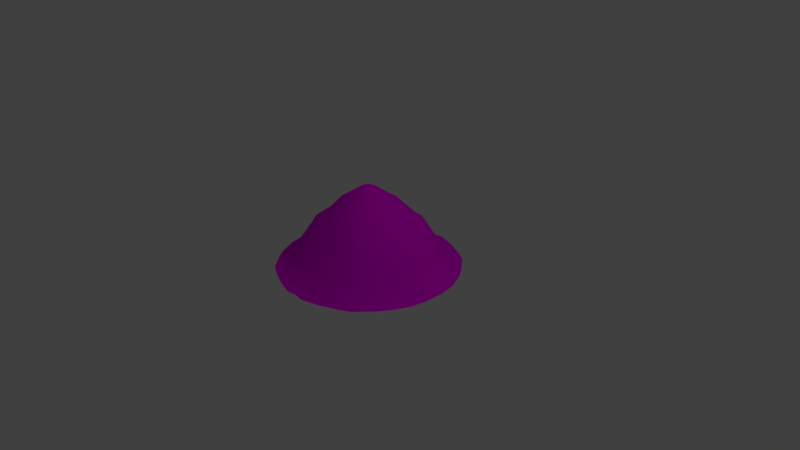 # Source: Anthill.blend  (saved by Blender 2.79.0; exported with 4.5.12 LTS)
import bpy
from mathutils import Matrix  # noqa: F401  (used for matrix-valued properties, if any)

bpy.ops.wm.read_factory_settings(use_empty=True)
scene = bpy.context.scene
scene.name = 'Scene'

# ---- collections
col_collection_1 = bpy.data.collections.new('Collection 1'); scene.collection.children.link(col_collection_1)

# ---- images (referenced by path relative to the original .blend; pixels are not part of the script)
import os
ASSET_DIR = os.environ.get("B2B_ASSET_DIR", "")  # directory of the original .blend (textures are referenced by path, not embedded)
HERE = os.path.dirname(os.path.abspath(__file__))  # packed textures are extracted next to this script under _unpacked/

def load_image(name, relpath, width, height, colorspace="sRGB"):
    """Load a texture the original file referenced (path relative to the .blend, or extracted next to this script)."""
    p = next((c for c in (os.path.join(HERE, relpath), os.path.join(ASSET_DIR, relpath)) if relpath and os.path.exists(c)), "")
    if p:
        img = bpy.data.images.load(p, check_existing=True)
        img.name = name
    else:  # same state as the original file: an image datablock whose file is absent (Cycles renders it pink)
        img = bpy.data.images.new(name, width, height)
        img.source = "FILE"
        img.filepath = "//" + (relpath or name)
    img.colorspace_settings.name = colorspace
    return img
img_anthill = load_image('Anthill', 'Anthill.png', 1024, 1024, 'sRGB')

# ---- materials (node trees are filled in below, after node groups)
mat_material = bpy.data.materials.new('Material')
mat_material.alpha_threshold = 0.0
mat_material.roughness = 0.5
mat_material.line_color = (0.0, 0.0, 0.0, 1.0)

# ---- material node trees
mat_material.use_nodes = True; mat_material.node_tree.nodes.clear()
_N = mat_material.node_tree.nodes; _L = mat_material.node_tree.links
n0 = _N.new('ShaderNodeOutputMaterial'); n0.name = 'Material Output'; n0.location = (300, 300)
n1 = _N.new('ShaderNodeBsdfDiffuse'); n1.name = 'Diffuse BSDF'; n1.location = (91, 294)
n2 = _N.new('ShaderNodeTexImage'); n2.name = 'Image Texture'; n2.location = (-77, 274)
n2.width = 140
n2.image = img_anthill
_L.new(n1.outputs[0], n0.inputs[0])
_L.new(n2.outputs[0], n1.inputs[0])
n0.is_active_output = True

# ---- world
world_world = bpy.data.worlds.new('World'); scene.world = world_world
world_world.color = (0.05088, 0.05088, 0.05088)
world_world.use_sun_shadow = False
world_world.sun_shadow_jitter_overblur = 0.0
world_world.cycles.sampling_method = 'MANUAL'

# ---- cameras
cam_camera = bpy.data.cameras.new('Camera')
cam_camera.clip_end = 100.0
cam_camera.lens = 35.0
cam_camera.sensor_width = 32.0
cam_camera.sensor_height = 18.0
cam_camera.ortho_scale = 7.314
cam_camera.dof.focus_distance = 0.0

# ---- lights
light_lamp = bpy.data.lights.new('Lamp', 'POINT')
light_lamp.transmission_factor = 0.0
light_lamp.cutoff_distance = 30.0
light_lamp.energy = 100.0
light_lamp.shadow_buffer_clip_start = 1.001
light_lamp.shadow_soft_size = 0.1
light_lamp.shadow_maximum_resolution = 0.006
light_lamp.use_absolute_resolution = True

# ---- meshes
me_cube = bpy.data.meshes.new('Cube')
me_cube.from_pydata([(0.8468, -0.8468, -0.1282), (0.7577, -0.7577, -0.08219), (1.19, -0.1323, -0.1282), (1.152, -0.3562, -0.1282), (1.047, -0.5816, -0.1282), (0.9453, -0.7352, -0.1282), (1.059, -0.1177, -0.1254), (1.027, -0.3145, -0.1174), (0.9325, -0.5271, -0.0859), (0.8401, -0.6645, -0.08289), (0.7456, -0.959, -0.1282), (0.5816, -1.047, -0.1282), (0.3787, -1.136, -0.1282), (0.1323, -1.211, -0.1282), (0.6748, -0.8537, -0.08289), (0.5271, -0.9325, -0.0859), (0.3443, -1.015, -0.09254), (0.1205, -1.085, -0.1027), (0.1111, -0.1111, 0.9162), (0.3652, -0.1217, 0.7447), (0.6849, -0.137, 0.4219), (0.8879, -0.1268, 0.1143), (0.1217, -0.3652, 0.7447), (0.2722, -0.2722, 0.7298), (0.5989, -0.3594, 0.4713), (0.8244, -0.3533, 0.1476), (0.137, -0.6849, 0.4219), (0.3594, -0.5989, 0.4713), (0.4939, -0.4939, 0.4823), (0.7298, -0.5213, 0.1634), (0.1268, -0.8879, 0.1143), (0.3533, -0.8244, 0.1476), (0.5213, -0.7298, 0.1634), (0.6342, -0.6342, 0.1672), (1.19, -5.96e-08, -0.1282), (1.059, -5.364e-07, -0.1254), (0.8879, -5.364e-07, 0.1143), (0.6849, -4.388e-07, 0.4219), (0.3652, -2.98e-07, 0.7447), (0.1111, -1.788e-07, 0.9349), (-1.788e-07, -1.19, -0.1282), (-5.364e-07, -1.065, -0.1027), (-1.788e-07, -0.1111, 0.9349), (-2.384e-07, -0.3652, 0.7447), (-3.761e-07, -0.6849, 0.4219), (-4.768e-07, -0.8879, 0.1143), (-1.192e-07, -1.788e-07, 0.9514)], [], [(5, 9, 1, 0), (34, 35, 6, 2), (2, 6, 7, 3), (3, 7, 8, 4), (4, 8, 9, 5), (8, 29, 33, 9), (29, 28, 32, 33), (28, 27, 31, 32), (27, 26, 30, 31), (7, 25, 29, 8), (25, 24, 28, 29), (24, 23, 27, 28), (23, 22, 26, 27), (6, 21, 25, 7), (21, 20, 24, 25), (20, 19, 23, 24), (19, 18, 22, 23), (35, 36, 21, 6), (36, 37, 20, 21), (37, 38, 19, 20), (38, 39, 18, 19), (0, 1, 14, 10), (10, 14, 15, 11), (11, 15, 16, 12), (12, 16, 17, 13), (9, 33, 14, 1), (33, 32, 15, 14), (32, 31, 16, 15), (31, 30, 17, 16), (30, 45, 41, 17), (13, 17, 41, 40), (39, 46, 42, 18), (18, 42, 43, 22), (22, 43, 44, 26), (26, 44, 45, 30)])
me_cube.polygons.foreach_set('use_smooth', [True] * 35)
_uv = me_cube.uv_layers.new(name='UVMap')
_uv.uv.foreach_set('vector', [0.0, 0.0, 0.0, 0.0, 0.0, 0.0, 0.0, 0.0, 0.0, 0.0, 0.0, 0.0, 0.0, 0.0, 0.0, 0.0, 0.0, 0.0, 0.0, 0.0, 0.0, 0.0, 0.0, 0.0, 0.0, 0.0, 0.0, 0.0, 0.0, 0.0, 0.0, 0.0, 0.0, 0.0, 0.0, 0.0, 0.0, 0.0, 0.0, 0.0, 0.0, 0.0, 0.0, 0.0, 0.0, 0.0, 0.0, 0.0, 0.0, 0.0, 0.0, 0.0, 0.0, 0.0, 0.0, 0.0, 0.0, 0.0, 0.0, 0.0, 0.0, 0.0, 0.0, 0.0, 0.0, 0.0, 0.0, 0.0, 0.0, 0.0, 0.0, 0.0, 0.0, 0.0, 0.0, 0.0, 0.0, 0.0, 0.0, 0.0, 0.0, 0.0, 0.0, 0.0, 0.0, 0.0, 0.0, 0.0, 0.0, 0.0, 0.0, 0.0, 0.0, 0.0, 0.0, 0.0, 0.0, 0.0, 0.0, 0.0, 0.0, 0.0, 0.0, 0.0, 0.0, 0.0, 0.0, 0.0, 0.0, 0.0, 0.0, 0.0, 0.0, 0.0, 0.0, 0.0, 0.0, 0.0, 0.0, 0.0, 0.0, 0.0, 0.0, 0.0, 0.0, 0.0, 0.0, 0.0, 0.0, 0.0, 0.0, 0.0, 0.0, 0.0, 0.0, 0.0, 0.0, 0.0, 0.0, 0.0, 0.0, 0.0, 0.0, 0.0, 0.0, 0.0, 0.0, 0.0, 0.0, 0.0, 0.0, 0.0, 0.0, 0.0, 0.0, 0.0, 0.0, 0.0, 0.0, 0.0, 0.0, 0.0, 0.0, 0.0, 0.0, 0.0, 0.0, 0.0, 0.0, 0.0, 0.0, 0.0, 0.0, 0.0, 0.0, 0.0, 0.0, 0.0, 0.0, 0.0, 0.0, 0.0, 0.0, 0.0, 0.0, 0.0, 0.0, 0.0, 0.0, 0.0, 0.0, 0.0, 0.0, 0.0, 0.0, 0.0, 0.0, 0.0, 0.0, 0.0, 0.0, 0.0, 0.0, 0.0, 0.0, 0.0, 0.0, 0.0, 0.0, 0.0, 0.0, 0.0, 0.0, 0.0, 0.0, 0.0, 0.0, 0.0, 0.0, 0.0, 0.0, 0.0, 0.0, 0.0, 0.0, 0.0, 0.0, 0.0, 0.0, 0.0, 0.0, 0.0, 0.0, 0.0, 0.0, 0.0, 0.0, 0.0, 0.0, 0.0, 0.0, 0.0, 0.0, 0.0, 0.0, 0.0, 0.0, 0.0, 0.0, 0.0, 0.0, 0.0, 0.0, 0.0, 0.0, 0.0, 0.0, 0.0, 0.0, 0.0, 0.0, 0.0, 0.0, 0.0, 0.0, 0.0, 0.0, 0.0, 0.0, 0.0, 0.0, 0.0, 0.0, 0.0, 0.0, 0.0, 0.0, 0.0, 0.0, 0.0])
_uv.active_render = True
_uv = me_cube.uv_layers.new(name='UVMap.001')
_uv.uv.foreach_set('vector', [0.4109, 0.1682, 0.4607, 0.2512, 0.3855, 0.3094, 0.3209, 0.2378, 0.9765, 0.002004, 0.9678, 0.09728, 0.8799, 0.0955, 0.8778, 0.0, 0.8778, 0.0, 0.8799, 0.0955, 0.7316, 0.1166, 0.7081, 0.02396, 0.7081, 0.02396, 0.7316, 0.1166, 0.5692, 0.186, 0.5326, 0.09699, 0.5326, 0.09699, 0.5692, 0.186, 0.4607, 0.2512, 0.4109, 0.1682, 0.5692, 0.186, 0.5826, 0.3642, 0.4921, 0.4322, 0.4607, 0.2512, 0.5826, 0.3642, 0.6304, 0.5907, 0.4126, 0.512, 0.4921, 0.4322, 0.6304, 0.5907, 0.5461, 0.6805, 0.329, 0.6302, 0.4126, 0.512, 0.5461, 0.6805, 0.4662, 0.8264, 0.263, 0.789, 0.329, 0.6302, 0.7316, 0.1166, 0.713, 0.2964, 0.5826, 0.3642, 0.5692, 0.186, 0.713, 0.2964, 0.7318, 0.519, 0.6304, 0.5907, 0.5826, 0.3642, 0.7318, 0.519, 0.7891, 0.7708, 0.5461, 0.6805, 0.6304, 0.5907, 0.7891, 0.7708, 0.7107, 0.8802, 0.4662, 0.8264, 0.5461, 0.6805, 0.8799, 0.0955, 0.8834, 0.2496, 0.713, 0.2964, 0.7316, 0.1166, 0.8834, 0.2496, 0.8909, 0.4571, 0.7318, 0.519, 0.713, 0.2964, 0.8909, 0.4571, 0.9091, 0.7076, 0.7891, 0.7708, 0.7318, 0.519, 0.9091, 0.7076, 0.9154, 0.9134, 0.7107, 0.8802, 0.7891, 0.7708, 0.9678, 0.09728, 0.978, 0.2515, 0.8834, 0.2496, 0.8799, 0.0955, 0.978, 0.2515, 0.9881, 0.4591, 0.8909, 0.4571, 0.8834, 0.2496, 0.9881, 0.4591, 1.0, 0.7095, 0.9091, 0.7076, 0.8909, 0.4571, 1.0, 0.7095, 1.0, 0.9175, 0.9154, 0.9134, 0.9091, 0.7076, 0.3209, 0.2378, 0.3855, 0.3094, 0.3081, 0.3679, 0.2302, 0.3093, 0.2302, 0.3093, 0.3081, 0.3679, 0.2389, 0.4732, 0.1533, 0.4268, 0.1533, 0.4268, 0.2389, 0.4732, 0.1644, 0.6035, 0.07276, 0.5723, 0.07276, 0.5723, 0.1644, 0.6035, 0.0952, 0.7632, 0.0, 0.7496, 0.4607, 0.2512, 0.4921, 0.4322, 0.3081, 0.3679, 0.3855, 0.3094, 0.4921, 0.4322, 0.4126, 0.512, 0.2389, 0.4732, 0.3081, 0.3679, 0.4126, 0.512, 0.329, 0.6302, 0.1644, 0.6035, 0.2389, 0.4732, 0.329, 0.6302, 0.263, 0.789, 0.0952, 0.7632, 0.1644, 0.6035, 0.263, 0.789, 0.2543, 0.8808, 0.1023, 0.8507, 0.0952, 0.7632, 0.0, 0.7496, 0.0952, 0.7632, 0.1023, 0.8507, 0.006298, 0.8456, 1.0, 0.9175, 0.9939, 1.0, 0.9094, 0.9962, 0.9154, 0.9134, 0.9154, 0.9134, 0.9094, 0.9962, 0.7023, 0.9684, 0.7107, 0.8802, 0.7107, 0.8802, 0.7023, 0.9684, 0.4573, 0.9206, 0.4662, 0.8264, 0.4662, 0.8264, 0.4573, 0.9206, 0.2543, 0.8808, 0.263, 0.789])
me_cube.materials.append(mat_material)
me_cube.use_remesh_preserve_volume = False
me_cube.use_remesh_preserve_attributes = False
me_cube.use_mirror_vertex_groups = False
me_cube.update()

# ---- objects
ob_cube = bpy.data.objects.new('Cube', me_cube)
ob_lamp = bpy.data.objects.new('Lamp', light_lamp)
ob_camera = bpy.data.objects.new('Camera', cam_camera)

# ---- transforms, parenting, visibility, modifiers, constraints
ob_cube.location = (0.0, 0.0, 0.0)
ob_cube.lock_rotations_4d = False
ob_cube.empty_display_type = 'ARROWS'
ob_cube.lineart.crease_threshold = 0.0
_m = ob_cube.modifiers.new('Mirror', 'MIRROR')
_m.use_axis = (True, True, False)
ob_lamp.location = (4.076, 1.005, 5.904)
ob_lamp.rotation_euler = (0.6503, 0.05522, 1.866)
ob_lamp.lock_rotations_4d = False
ob_lamp.empty_display_type = 'ARROWS'
ob_lamp.color = (0.0, 0.0, 0.0, 0.0)
ob_lamp.lineart.crease_threshold = 0.0
ob_camera.location = (7.481, -6.508, 5.344)
ob_camera.rotation_euler = (1.109, 0.0, 0.8149)
ob_camera.lock_rotations_4d = False
ob_camera.empty_display_type = 'ARROWS'
ob_camera.color = (0.0, 0.0, 0.0, 0.0)
ob_camera.display_type = 'WIRE'
ob_camera.lineart.crease_threshold = 0.0

# ---- collection membership
col_collection_1.objects.link(ob_cube)
col_collection_1.objects.link(ob_lamp)
col_collection_1.objects.link(ob_camera)

# ---- scene / render settings (as saved in the file)
scene.camera = ob_camera
scene.frame_start = 1; scene.frame_end = 250; scene.frame_set(1)
scene.render.engine = 'CYCLES'
scene.render.resolution_percentage = 50
scene.render.dither_intensity = 0.0
scene.cycles.use_denoising = False
scene.cycles.samples = 128
scene.cycles.sampling_pattern = 'TABULATED_SOBOL'
scene.cycles.use_adaptive_sampling = False
scene.cycles.use_light_tree = False
scene.cycles.blur_glossy = 0.0
scene.cycles.sample_clamp_indirect = 0.0
scene.view_settings.view_transform = 'Standard'
bpy.context.view_layer.update()
